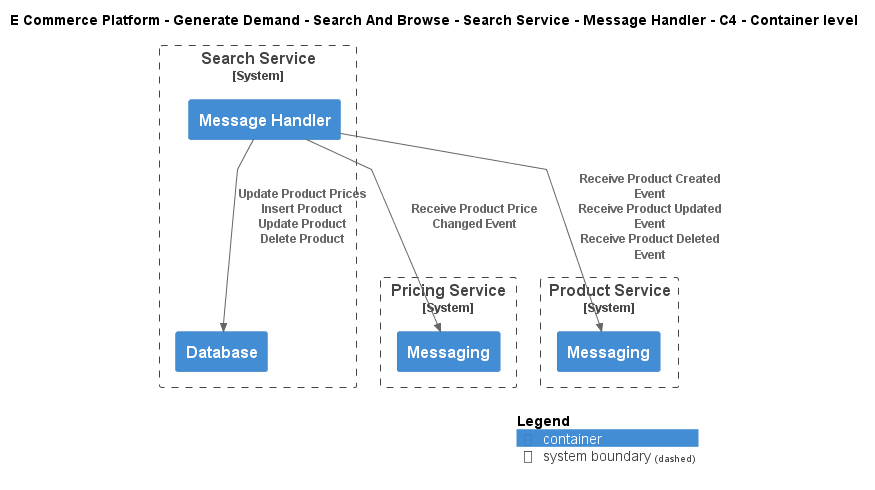

The diagram above was rendered by PlantUML. Its source (embedded in the PNG):
@startuml
!include ..\..\..\..\..\..\..\.c4s\C4_Container.puml

AddElementTag("c4interflow:lifecycle:new", $bgColor=green, $fontColor=#ffffff, $borderColor=green, $shadowing="False")
AddElementTag("c4interflow:lifecycle:changed", $bgColor=orange, $fontColor=#ffffff, $borderColor=orange, $shadowing="False")
AddElementTag("c4interflow:lifecycle:removed", $bgColor=red, $fontColor=#ffffff, $borderColor=red, $shadowing="False")

AddRelTag("c4interflow:lifecycle:new", $textColor=green, $lineColor=green)
AddRelTag("c4interflow:lifecycle:changed", $textColor=orange, $lineColor=orange)
AddRelTag("c4interflow:lifecycle:removed", $textColor=red, $lineColor=red)

SHOW_PERSON_PORTRAIT()
LAYOUT_TOP_DOWN()

skinparam linetype polyline

title E Commerce Platform - Generate Demand - Search And Browse - Search Service - Message Handler - C4 - Container level


System_Boundary(ECommercePlatform.GenerateDemand.SearchAndBrowse.SoftwareSystems.SearchService, "Search Service") {
    Container(ECommercePlatform.GenerateDemand.SearchAndBrowse.SoftwareSystems.SearchService.Containers.MessageHandler, "Message Handler", "", "")
    Container(ECommercePlatform.GenerateDemand.SearchAndBrowse.SoftwareSystems.SearchService.Containers.Database, "Database", "", "")
}

System_Boundary(ECommercePlatform.CreateProduct.PriceManagement.SoftwareSystems.PricingService, "Pricing Service") {
    Container(ECommercePlatform.CreateProduct.PriceManagement.SoftwareSystems.PricingService.Containers.Messaging, "Messaging", "", "")
}

System_Boundary(ECommercePlatform.CreateProduct.ProductInformationManagement.SoftwareSystems.ProductService, "Product Service") {
    Container(ECommercePlatform.CreateProduct.ProductInformationManagement.SoftwareSystems.ProductService.Containers.Messaging, "Messaging", "", "")
}

Rel(ECommercePlatform.GenerateDemand.SearchAndBrowse.SoftwareSystems.SearchService.Containers.MessageHandler, ECommercePlatform.CreateProduct.PriceManagement.SoftwareSystems.PricingService.Containers.Messaging, "Receive Product Price Changed Event")
Rel(ECommercePlatform.GenerateDemand.SearchAndBrowse.SoftwareSystems.SearchService.Containers.MessageHandler, ECommercePlatform.GenerateDemand.SearchAndBrowse.SoftwareSystems.SearchService.Containers.Database, "Update Product Prices\nInsert Product\nUpdate Product\nDelete Product")
Rel(ECommercePlatform.GenerateDemand.SearchAndBrowse.SoftwareSystems.SearchService.Containers.MessageHandler, ECommercePlatform.CreateProduct.ProductInformationManagement.SoftwareSystems.ProductService.Containers.Messaging, "Receive Product Created Event\nReceive Product Updated Event\nReceive Product Deleted Event")


SHOW_LEGEND()
@enduml